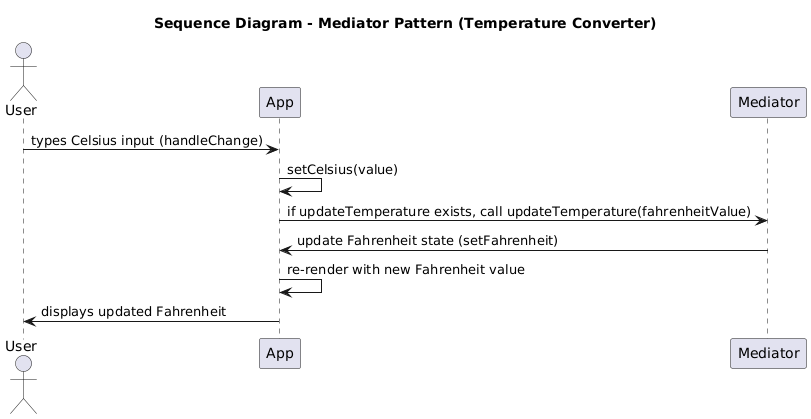

The diagram above was rendered by PlantUML. Its source (embedded in the PNG):
@startuml
title Sequence Diagram - Mediator Pattern (Temperature Converter)

actor User
participant App
participant Mediator

User -> App : types Celsius input (handleChange)
App -> App : setCelsius(value)
App -> Mediator : if updateTemperature exists, call updateTemperature(fahrenheitValue)
Mediator -> App : update Fahrenheit state (setFahrenheit)
App -> App : re-render with new Fahrenheit value
App -> User : displays updated Fahrenheit
@enduml